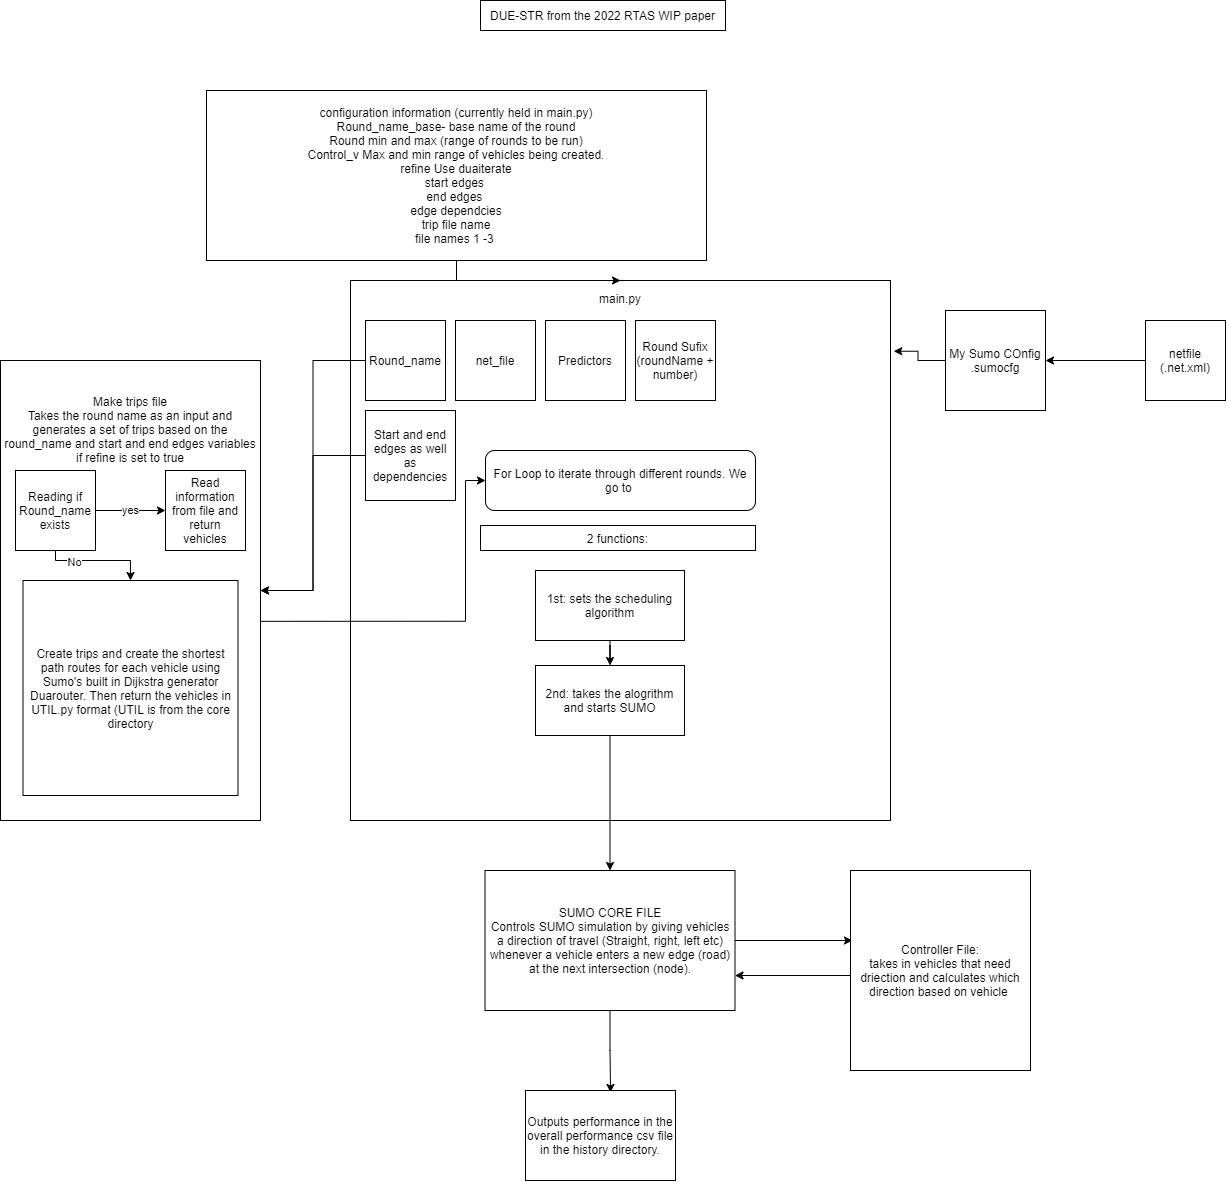

The diagram above was exported from draw.io. Its source (the exported page's mxGraphModel, read from the mxfile embedded in the PNG):
<mxGraphModel dx="4405" dy="3198" grid="1" gridSize="10" guides="1" tooltips="1" connect="1" arrows="1" fold="1" page="1" pageScale="1" pageWidth="850" pageHeight="1100" math="0" shadow="0">
  <root>
    <mxCell id="0" />
    <mxCell id="1" parent="0" />
    <mxCell id="XmHYX7G1bamKoBSQPtCz-1" value="DUE-STR from the 2022 RTAS WIP paper" style="rounded=0;whiteSpace=wrap;html=1;" parent="1" vertex="1">
      <mxGeometry x="55" y="-150" width="245" height="30" as="geometry" />
    </mxCell>
    <mxCell id="XmHYX7G1bamKoBSQPtCz-2" value="main.py&lt;br&gt;&lt;br&gt;&lt;br&gt;&lt;br&gt;&lt;br&gt;&lt;br&gt;&lt;br&gt;&lt;br&gt;&lt;br&gt;&lt;br&gt;&lt;br&gt;&lt;br&gt;&lt;br&gt;&lt;br&gt;&lt;br&gt;&lt;br&gt;&lt;br&gt;&lt;br&gt;&lt;br&gt;&lt;br&gt;&lt;br&gt;&lt;br&gt;&lt;br&gt;&lt;br&gt;&lt;br&gt;&lt;br&gt;&lt;br&gt;&lt;br&gt;&lt;br&gt;&lt;br&gt;&lt;br&gt;&lt;br&gt;&lt;br&gt;&lt;br&gt;&lt;br&gt;&lt;br&gt;&lt;br&gt;" style="whiteSpace=wrap;html=1;aspect=fixed;" parent="1" vertex="1">
      <mxGeometry x="-75" y="130" width="540" height="540" as="geometry" />
    </mxCell>
    <mxCell id="XmHYX7G1bamKoBSQPtCz-6" style="edgeStyle=orthogonalEdgeStyle;rounded=0;orthogonalLoop=1;jettySize=auto;html=1;entryX=1.006;entryY=0.131;entryDx=0;entryDy=0;entryPerimeter=0;" parent="1" source="XmHYX7G1bamKoBSQPtCz-3" target="XmHYX7G1bamKoBSQPtCz-2" edge="1">
      <mxGeometry relative="1" as="geometry" />
    </mxCell>
    <mxCell id="XmHYX7G1bamKoBSQPtCz-3" value="My Sumo COnfig&lt;br&gt;.sumocfg" style="whiteSpace=wrap;html=1;aspect=fixed;" parent="1" vertex="1">
      <mxGeometry x="520" y="160" width="100" height="100" as="geometry" />
    </mxCell>
    <mxCell id="XmHYX7G1bamKoBSQPtCz-5" style="edgeStyle=orthogonalEdgeStyle;rounded=0;orthogonalLoop=1;jettySize=auto;html=1;entryX=1;entryY=0.5;entryDx=0;entryDy=0;" parent="1" source="XmHYX7G1bamKoBSQPtCz-4" target="XmHYX7G1bamKoBSQPtCz-3" edge="1">
      <mxGeometry relative="1" as="geometry" />
    </mxCell>
    <mxCell id="XmHYX7G1bamKoBSQPtCz-4" value="netfile (.net.xml)" style="whiteSpace=wrap;html=1;aspect=fixed;" parent="1" vertex="1">
      <mxGeometry x="720" y="170" width="80" height="80" as="geometry" />
    </mxCell>
    <mxCell id="GUytisiNgEuwubZELKM4-7" style="edgeStyle=orthogonalEdgeStyle;rounded=0;orthogonalLoop=1;jettySize=auto;html=1;" edge="1" parent="1" source="XmHYX7G1bamKoBSQPtCz-8" target="GUytisiNgEuwubZELKM4-5">
      <mxGeometry relative="1" as="geometry" />
    </mxCell>
    <mxCell id="XmHYX7G1bamKoBSQPtCz-8" value="Round_name" style="whiteSpace=wrap;html=1;aspect=fixed;" parent="1" vertex="1">
      <mxGeometry x="-60" y="170" width="80" height="80" as="geometry" />
    </mxCell>
    <mxCell id="XmHYX7G1bamKoBSQPtCz-9" value="net_file" style="whiteSpace=wrap;html=1;aspect=fixed;" parent="1" vertex="1">
      <mxGeometry x="30" y="170" width="80" height="80" as="geometry" />
    </mxCell>
    <mxCell id="XmHYX7G1bamKoBSQPtCz-10" value="Predictors" style="whiteSpace=wrap;html=1;aspect=fixed;" parent="1" vertex="1">
      <mxGeometry x="120" y="170" width="80" height="80" as="geometry" />
    </mxCell>
    <mxCell id="XmHYX7G1bamKoBSQPtCz-11" value="Round Sufix (roundName + number)" style="whiteSpace=wrap;html=1;aspect=fixed;" parent="1" vertex="1">
      <mxGeometry x="210" y="170" width="80" height="80" as="geometry" />
    </mxCell>
    <mxCell id="XmHYX7G1bamKoBSQPtCz-13" value="For Loop to iterate through different rounds. We go to&amp;nbsp;" style="rounded=1;whiteSpace=wrap;html=1;" parent="1" vertex="1">
      <mxGeometry x="60" y="300" width="270" height="60" as="geometry" />
    </mxCell>
    <mxCell id="XmHYX7G1bamKoBSQPtCz-15" style="edgeStyle=orthogonalEdgeStyle;rounded=0;orthogonalLoop=1;jettySize=auto;html=1;" parent="1" source="XmHYX7G1bamKoBSQPtCz-14" target="XmHYX7G1bamKoBSQPtCz-2" edge="1">
      <mxGeometry relative="1" as="geometry" />
    </mxCell>
    <mxCell id="XmHYX7G1bamKoBSQPtCz-14" value="configuration information (currently held in main.py)&lt;br&gt;Round_name_base- base name of the round&lt;br&gt;Round min and max (range of rounds to be run)&lt;br&gt;Control_v Max and min range of vehicles being created.&lt;br&gt;refine Use duaiterate&lt;br&gt;start edges&amp;nbsp;&lt;br&gt;end edges&amp;nbsp;&lt;br&gt;edge dependcies&lt;br&gt;trip file name&lt;br&gt;file names 1 -3&amp;nbsp;" style="whiteSpace=wrap;html=1;" parent="1" vertex="1">
      <mxGeometry x="-219" y="-60" width="500" height="170" as="geometry" />
    </mxCell>
    <mxCell id="3t7zpZ5mJUTVvXFoL35f-1" value="2 functions:" style="rounded=0;whiteSpace=wrap;html=1;" parent="1" vertex="1">
      <mxGeometry x="55" y="375" width="275" height="25" as="geometry" />
    </mxCell>
    <mxCell id="3t7zpZ5mJUTVvXFoL35f-4" style="edgeStyle=orthogonalEdgeStyle;rounded=0;orthogonalLoop=1;jettySize=auto;html=1;" parent="1" source="3t7zpZ5mJUTVvXFoL35f-2" target="3t7zpZ5mJUTVvXFoL35f-3" edge="1">
      <mxGeometry relative="1" as="geometry" />
    </mxCell>
    <mxCell id="3t7zpZ5mJUTVvXFoL35f-2" value="1st: sets the scheduling algorithm" style="rounded=0;whiteSpace=wrap;html=1;" parent="1" vertex="1">
      <mxGeometry x="110" y="420" width="149" height="70" as="geometry" />
    </mxCell>
    <mxCell id="GUytisiNgEuwubZELKM4-1" style="edgeStyle=orthogonalEdgeStyle;rounded=0;orthogonalLoop=1;jettySize=auto;html=1;" edge="1" parent="1" source="3t7zpZ5mJUTVvXFoL35f-3" target="3t7zpZ5mJUTVvXFoL35f-5">
      <mxGeometry relative="1" as="geometry" />
    </mxCell>
    <mxCell id="3t7zpZ5mJUTVvXFoL35f-3" value="2nd: takes the alogrithm and starts SUMO" style="rounded=0;whiteSpace=wrap;html=1;" parent="1" vertex="1">
      <mxGeometry x="110" y="515" width="149" height="70" as="geometry" />
    </mxCell>
    <mxCell id="GUytisiNgEuwubZELKM4-2" style="edgeStyle=orthogonalEdgeStyle;rounded=0;orthogonalLoop=1;jettySize=auto;html=1;entryX=0.011;entryY=0.35;entryDx=0;entryDy=0;entryPerimeter=0;" edge="1" parent="1" source="3t7zpZ5mJUTVvXFoL35f-5" target="3t7zpZ5mJUTVvXFoL35f-6">
      <mxGeometry relative="1" as="geometry" />
    </mxCell>
    <mxCell id="GUytisiNgEuwubZELKM4-19" style="edgeStyle=orthogonalEdgeStyle;rounded=0;orthogonalLoop=1;jettySize=auto;html=1;entryX=0.567;entryY=0.022;entryDx=0;entryDy=0;entryPerimeter=0;" edge="1" parent="1" source="3t7zpZ5mJUTVvXFoL35f-5" target="GUytisiNgEuwubZELKM4-18">
      <mxGeometry relative="1" as="geometry" />
    </mxCell>
    <mxCell id="3t7zpZ5mJUTVvXFoL35f-5" value="SUMO CORE FILE&lt;br&gt;Controls SUMO simulation by giving vehicles a direction of travel (Straight, right, left etc) whenever a vehicle enters a new edge (road) at the next intersection (node).&lt;br&gt;" style="rounded=0;whiteSpace=wrap;html=1;" parent="1" vertex="1">
      <mxGeometry x="59.5" y="720" width="250" height="140" as="geometry" />
    </mxCell>
    <mxCell id="GUytisiNgEuwubZELKM4-3" style="edgeStyle=orthogonalEdgeStyle;rounded=0;orthogonalLoop=1;jettySize=auto;html=1;entryX=1;entryY=0.75;entryDx=0;entryDy=0;" edge="1" parent="1" target="3t7zpZ5mJUTVvXFoL35f-5">
      <mxGeometry relative="1" as="geometry">
        <mxPoint x="430" y="825" as="sourcePoint" />
      </mxGeometry>
    </mxCell>
    <mxCell id="3t7zpZ5mJUTVvXFoL35f-6" value="Controller File:&lt;br&gt;takes in vehicles that need driection and calculates which direction based on vehicle&amp;nbsp;" style="rounded=0;whiteSpace=wrap;html=1;" parent="1" vertex="1">
      <mxGeometry x="425" y="720" width="180" height="200" as="geometry" />
    </mxCell>
    <mxCell id="GUytisiNgEuwubZELKM4-12" style="edgeStyle=orthogonalEdgeStyle;rounded=0;orthogonalLoop=1;jettySize=auto;html=1;entryX=0;entryY=0.5;entryDx=0;entryDy=0;exitX=0.996;exitY=0.567;exitDx=0;exitDy=0;exitPerimeter=0;" edge="1" parent="1" source="GUytisiNgEuwubZELKM4-5" target="XmHYX7G1bamKoBSQPtCz-13">
      <mxGeometry relative="1" as="geometry">
        <mxPoint x="-150" y="470" as="sourcePoint" />
        <Array as="points">
          <mxPoint x="40" y="471" />
          <mxPoint x="40" y="330" />
        </Array>
      </mxGeometry>
    </mxCell>
    <mxCell id="GUytisiNgEuwubZELKM4-5" value="Make trips file&lt;br&gt;Takes the round name as an input and generates a set of trips based on the round_name and start and end edges variables&lt;br&gt;if refine is set to true&lt;br&gt;&lt;br&gt;&lt;br&gt;&lt;br&gt;&lt;br&gt;&lt;br&gt;&lt;br&gt;&lt;br&gt;&lt;br&gt;&lt;br&gt;&lt;br&gt;&lt;br&gt;&lt;br&gt;&lt;br&gt;&lt;br&gt;&lt;br&gt;&lt;br&gt;&lt;br&gt;&lt;br&gt;&lt;br&gt;&lt;br&gt;&lt;br&gt;&lt;br&gt;&lt;br&gt;" style="whiteSpace=wrap;html=1;" vertex="1" parent="1">
      <mxGeometry x="-425" y="210" width="260" height="460" as="geometry" />
    </mxCell>
    <mxCell id="GUytisiNgEuwubZELKM4-11" value="yes" style="edgeStyle=orthogonalEdgeStyle;rounded=0;orthogonalLoop=1;jettySize=auto;html=1;" edge="1" parent="1" source="GUytisiNgEuwubZELKM4-6" target="GUytisiNgEuwubZELKM4-10">
      <mxGeometry relative="1" as="geometry" />
    </mxCell>
    <mxCell id="GUytisiNgEuwubZELKM4-14" style="edgeStyle=orthogonalEdgeStyle;rounded=0;orthogonalLoop=1;jettySize=auto;html=1;exitX=0.5;exitY=1;exitDx=0;exitDy=0;" edge="1" parent="1" source="GUytisiNgEuwubZELKM4-6" target="GUytisiNgEuwubZELKM4-13">
      <mxGeometry relative="1" as="geometry">
        <Array as="points">
          <mxPoint x="-370" y="410" />
          <mxPoint x="-295" y="410" />
        </Array>
      </mxGeometry>
    </mxCell>
    <mxCell id="GUytisiNgEuwubZELKM4-16" value="No" style="edgeLabel;html=1;align=center;verticalAlign=middle;resizable=0;points=[];" vertex="1" connectable="0" parent="GUytisiNgEuwubZELKM4-14">
      <mxGeometry x="-0.4609" y="-1" relative="1" as="geometry">
        <mxPoint as="offset" />
      </mxGeometry>
    </mxCell>
    <mxCell id="GUytisiNgEuwubZELKM4-6" value="Reading if Round_name exists" style="whiteSpace=wrap;html=1;aspect=fixed;" vertex="1" parent="1">
      <mxGeometry x="-410" y="320" width="80" height="80" as="geometry" />
    </mxCell>
    <mxCell id="GUytisiNgEuwubZELKM4-9" style="edgeStyle=orthogonalEdgeStyle;rounded=0;orthogonalLoop=1;jettySize=auto;html=1;" edge="1" parent="1" source="GUytisiNgEuwubZELKM4-8" target="GUytisiNgEuwubZELKM4-5">
      <mxGeometry relative="1" as="geometry" />
    </mxCell>
    <mxCell id="GUytisiNgEuwubZELKM4-8" value="Start and end edges as well as dependencies" style="whiteSpace=wrap;html=1;aspect=fixed;" vertex="1" parent="1">
      <mxGeometry x="-60" y="260" width="90" height="90" as="geometry" />
    </mxCell>
    <mxCell id="GUytisiNgEuwubZELKM4-10" value="Read information from file and return vehicles" style="whiteSpace=wrap;html=1;aspect=fixed;" vertex="1" parent="1">
      <mxGeometry x="-260" y="320" width="80" height="80" as="geometry" />
    </mxCell>
    <mxCell id="GUytisiNgEuwubZELKM4-13" value="Create trips and create the shortest path routes for each vehicle using Sumo's built in Dijkstra generator Duarouter. Then return the vehicles in UTIL.py format (UTIL is from the core directory" style="whiteSpace=wrap;html=1;aspect=fixed;" vertex="1" parent="1">
      <mxGeometry x="-402.5" y="430" width="215" height="215" as="geometry" />
    </mxCell>
    <mxCell id="GUytisiNgEuwubZELKM4-18" value="Outputs performance in the overall performance csv file in the history directory." style="rounded=0;whiteSpace=wrap;html=1;" vertex="1" parent="1">
      <mxGeometry x="100" y="940" width="150" height="90" as="geometry" />
    </mxCell>
  </root>
</mxGraphModel>